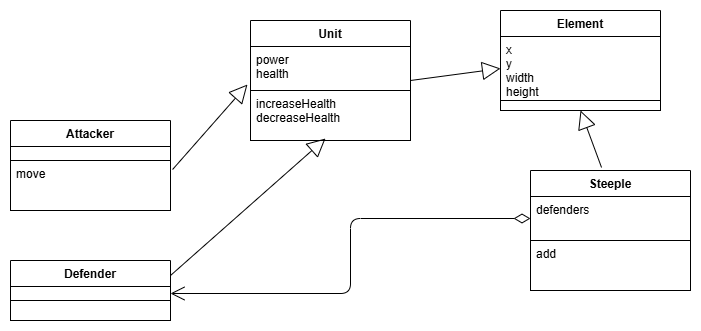

The diagram above was exported from draw.io. Its source (the exported page's mxGraphModel, read from the mxfile embedded in the PNG):
<mxGraphModel dx="906" dy="866" grid="1" gridSize="10" guides="1" tooltips="1" connect="1" arrows="1" fold="1" page="1" pageScale="1" pageWidth="827" pageHeight="1169" background="#FFFFFF" math="0" shadow="0">
  <root>
    <mxCell id="0" />
    <mxCell id="1" parent="0" />
    <mxCell id="35" value="Attacker" style="swimlane;fontStyle=1;align=center;verticalAlign=top;childLayout=stackLayout;horizontal=1;startSize=26;horizontalStack=0;resizeParent=1;resizeParentMax=0;resizeLast=0;collapsible=1;marginBottom=0;fontColor=#000000;strokeColor=#000000;fillColor=#FFFFFF;" parent="1" vertex="1">
      <mxGeometry x="40" y="160" width="160" height="90" as="geometry" />
    </mxCell>
    <mxCell id="36" value="" style="text;strokeColor=#000000;fillColor=#FFFFFF;align=left;verticalAlign=top;spacingLeft=4;spacingRight=4;overflow=hidden;rotatable=0;points=[[0,0.5],[1,0.5]];portConstraint=eastwest;fontColor=#000000;" parent="35" vertex="1">
      <mxGeometry y="26" width="160" height="14" as="geometry" />
    </mxCell>
    <mxCell id="38" value="move" style="text;strokeColor=#000000;fillColor=#FFFFFF;align=left;verticalAlign=top;spacingLeft=4;spacingRight=4;overflow=hidden;rotatable=0;points=[[0,0.5],[1,0.5]];portConstraint=eastwest;fontColor=#000000;" parent="35" vertex="1">
      <mxGeometry y="40" width="160" height="50" as="geometry" />
    </mxCell>
    <mxCell id="50" value="" style="endArrow=open;html=1;endSize=12;startArrow=diamondThin;startSize=14;startFill=0;edgeStyle=orthogonalEdgeStyle;align=left;verticalAlign=bottom;fontColor=#000000;strokeColor=#000000;exitX=0;exitY=0.5;exitDx=0;exitDy=0;entryX=1;entryY=0.5;entryDx=0;entryDy=0;" parent="1" edge="1" target="57" source="H0KnymLinKk2LBTJGc5E-84">
      <mxGeometry x="-1" y="3" relative="1" as="geometry">
        <mxPoint x="210" y="300" as="sourcePoint" />
        <mxPoint x="330" y="300" as="targetPoint" />
      </mxGeometry>
    </mxCell>
    <mxCell id="56" value="Defender" style="swimlane;fontStyle=1;align=center;verticalAlign=top;childLayout=stackLayout;horizontal=1;startSize=26;horizontalStack=0;resizeParent=1;resizeParentMax=0;resizeLast=0;collapsible=1;marginBottom=0;fontColor=#000000;strokeColor=#000000;fillColor=#FFFFFF;" parent="1" vertex="1">
      <mxGeometry x="40" y="300" width="160" height="60" as="geometry" />
    </mxCell>
    <mxCell id="57" value="" style="text;strokeColor=#000000;fillColor=#FFFFFF;align=left;verticalAlign=top;spacingLeft=4;spacingRight=4;overflow=hidden;rotatable=0;points=[[0,0.5],[1,0.5]];portConstraint=eastwest;fontColor=#000000;" parent="56" vertex="1">
      <mxGeometry y="26" width="160" height="14" as="geometry" />
    </mxCell>
    <mxCell id="59" value="" style="text;strokeColor=#000000;fillColor=#FFFFFF;align=left;verticalAlign=top;spacingLeft=4;spacingRight=4;overflow=hidden;rotatable=0;points=[[0,0.5],[1,0.5]];portConstraint=eastwest;fontColor=#000000;" parent="56" vertex="1">
      <mxGeometry y="40" width="160" height="20" as="geometry" />
    </mxCell>
    <mxCell id="60" value="Element" style="swimlane;fontStyle=1;align=center;verticalAlign=top;childLayout=stackLayout;horizontal=1;startSize=26;horizontalStack=0;resizeParent=1;resizeParentMax=0;resizeLast=0;collapsible=1;marginBottom=0;fontColor=#000000;strokeColor=#000000;fillColor=#FFFFFF;" parent="1" vertex="1">
      <mxGeometry x="530" y="50" width="160" height="100" as="geometry" />
    </mxCell>
    <mxCell id="61" value="x&#10;y&#10;width&#10;height" style="text;strokeColor=#000000;fillColor=#FFFFFF;align=left;verticalAlign=top;spacingLeft=4;spacingRight=4;overflow=hidden;rotatable=0;points=[[0,0.5],[1,0.5]];portConstraint=eastwest;fontColor=#000000;" parent="60" vertex="1">
      <mxGeometry y="26" width="160" height="64" as="geometry" />
    </mxCell>
    <mxCell id="63" value="" style="text;strokeColor=#000000;fillColor=#FFFFFF;align=left;verticalAlign=top;spacingLeft=4;spacingRight=4;overflow=hidden;rotatable=0;points=[[0,0.5],[1,0.5]];portConstraint=eastwest;fontColor=#000000;" parent="60" vertex="1">
      <mxGeometry y="90" width="160" height="10" as="geometry" />
    </mxCell>
    <mxCell id="64" value="Unit" style="swimlane;fontStyle=1;align=center;verticalAlign=top;childLayout=stackLayout;horizontal=1;startSize=26;horizontalStack=0;resizeParent=1;resizeParentMax=0;resizeLast=0;collapsible=1;marginBottom=0;fontColor=#000000;strokeColor=#000000;fillColor=#FFFFFF;" parent="1" vertex="1">
      <mxGeometry x="280" y="60" width="160" height="120" as="geometry" />
    </mxCell>
    <mxCell id="65" value="power&#10;health" style="text;strokeColor=#000000;fillColor=#FFFFFF;align=left;verticalAlign=top;spacingLeft=4;spacingRight=4;overflow=hidden;rotatable=0;points=[[0,0.5],[1,0.5]];portConstraint=eastwest;fontColor=#000000;" parent="64" vertex="1">
      <mxGeometry y="26" width="160" height="44" as="geometry" />
    </mxCell>
    <mxCell id="67" value="increaseHealth&#10;decreaseHealth" style="text;strokeColor=#000000;fillColor=#FFFFFF;align=left;verticalAlign=top;spacingLeft=4;spacingRight=4;overflow=hidden;rotatable=0;points=[[0,0.5],[1,0.5]];portConstraint=eastwest;fontColor=#000000;" parent="64" vertex="1">
      <mxGeometry y="70" width="160" height="50" as="geometry" />
    </mxCell>
    <mxCell id="80" value="" style="endArrow=block;endSize=16;endFill=0;html=1;strokeColor=#000000;fontColor=#000000;labelBackgroundColor=#FFFFFF;exitX=0.444;exitY=-0.025;exitDx=0;exitDy=0;exitPerimeter=0;entryX=0.5;entryY=1;entryDx=0;entryDy=0;" parent="1" edge="1" target="60" source="H0KnymLinKk2LBTJGc5E-83">
      <mxGeometry width="160" relative="1" as="geometry">
        <mxPoint x="460" y="440" as="sourcePoint" />
        <mxPoint x="580" y="440" as="targetPoint" />
      </mxGeometry>
    </mxCell>
    <mxCell id="82" value="" style="endArrow=block;endSize=16;endFill=0;html=1;strokeColor=#000000;fontColor=#000000;labelBackgroundColor=#FFFFFF;entryX=0.469;entryY=0.96;entryDx=0;entryDy=0;entryPerimeter=0;exitX=1;exitY=0.25;exitDx=0;exitDy=0;" parent="1" edge="1" target="67" source="56">
      <mxGeometry width="160" relative="1" as="geometry">
        <mxPoint x="190" y="310" as="sourcePoint" />
        <mxPoint x="310" y="310" as="targetPoint" />
      </mxGeometry>
    </mxCell>
    <mxCell id="83" value="" style="endArrow=block;endSize=16;endFill=0;html=1;strokeColor=#000000;fontColor=#000000;labelBackgroundColor=#FFFFFF;exitX=1;exitY=0.5;exitDx=0;exitDy=0;entryX=0;entryY=0.5;entryDx=0;entryDy=0;" parent="1" edge="1" target="61" source="64">
      <mxGeometry width="160" relative="1" as="geometry">
        <mxPoint x="390" y="209" as="sourcePoint" />
        <mxPoint x="510" y="209" as="targetPoint" />
      </mxGeometry>
    </mxCell>
    <mxCell id="H0KnymLinKk2LBTJGc5E-83" value="Steeple" style="swimlane;fontStyle=1;align=center;verticalAlign=top;childLayout=stackLayout;horizontal=1;startSize=26;horizontalStack=0;resizeParent=1;resizeParentMax=0;resizeLast=0;collapsible=1;marginBottom=0;fontColor=#000000;strokeColor=#000000;fillColor=#FFFFFF;" vertex="1" parent="1">
      <mxGeometry x="560" y="210" width="160" height="120" as="geometry" />
    </mxCell>
    <mxCell id="H0KnymLinKk2LBTJGc5E-84" value="defenders" style="text;strokeColor=#000000;fillColor=#FFFFFF;align=left;verticalAlign=top;spacingLeft=4;spacingRight=4;overflow=hidden;rotatable=0;points=[[0,0.5],[1,0.5]];portConstraint=eastwest;fontColor=#000000;" vertex="1" parent="H0KnymLinKk2LBTJGc5E-83">
      <mxGeometry y="26" width="160" height="44" as="geometry" />
    </mxCell>
    <mxCell id="H0KnymLinKk2LBTJGc5E-85" value="add" style="text;strokeColor=#000000;fillColor=#FFFFFF;align=left;verticalAlign=top;spacingLeft=4;spacingRight=4;overflow=hidden;rotatable=0;points=[[0,0.5],[1,0.5]];portConstraint=eastwest;fontColor=#000000;" vertex="1" parent="H0KnymLinKk2LBTJGc5E-83">
      <mxGeometry y="70" width="160" height="50" as="geometry" />
    </mxCell>
    <mxCell id="81" value="" style="endArrow=block;endSize=16;endFill=0;html=1;strokeColor=#000000;fontColor=#000000;labelBackgroundColor=#FFFFFF;exitX=1.013;exitY=0.18;exitDx=0;exitDy=0;exitPerimeter=0;entryX=-0.019;entryY=0.864;entryDx=0;entryDy=0;entryPerimeter=0;" parent="1" edge="1" target="65" source="38">
      <mxGeometry width="160" relative="1" as="geometry">
        <mxPoint x="210" y="214" as="sourcePoint" />
        <mxPoint x="330" y="214" as="targetPoint" />
      </mxGeometry>
    </mxCell>
  </root>
</mxGraphModel>